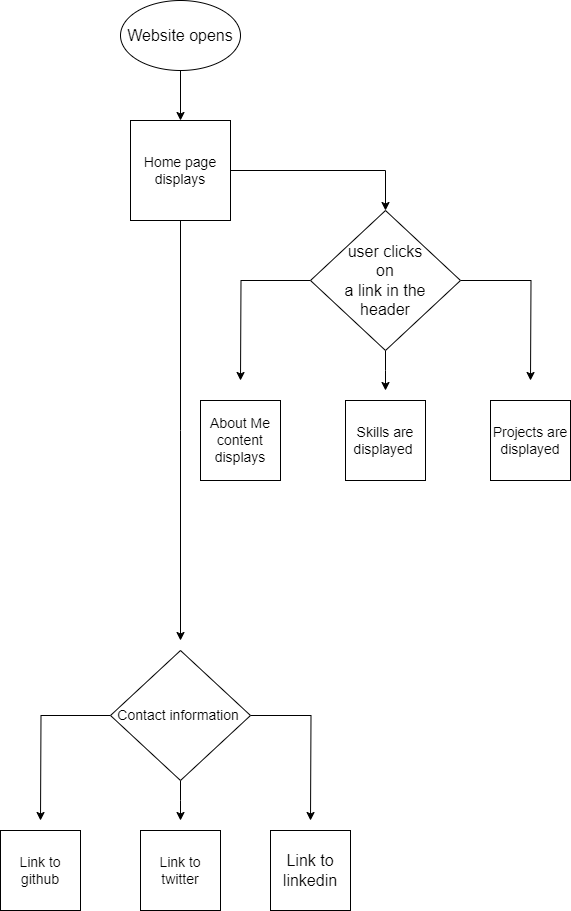

The diagram above was exported from draw.io. Its source (the exported page's mxGraphModel, read from the mxfile embedded in the PNG):
<mxGraphModel dx="1120" dy="478" grid="1" gridSize="10" guides="1" tooltips="1" connect="1" arrows="1" fold="1" page="1" pageScale="1" pageWidth="850" pageHeight="1100" math="0" shadow="0">
  <root>
    <mxCell id="0" />
    <mxCell id="1" parent="0" />
    <mxCell id="5P-pCanGsySrSYOusCnx-3" style="edgeStyle=orthogonalEdgeStyle;rounded=0;orthogonalLoop=1;jettySize=auto;html=1;entryX=0.5;entryY=0;entryDx=0;entryDy=0;" edge="1" parent="1" source="CovUtB91pS1idEFLUB2e-1" target="5P-pCanGsySrSYOusCnx-1">
      <mxGeometry relative="1" as="geometry" />
    </mxCell>
    <mxCell id="CovUtB91pS1idEFLUB2e-1" value="Website opens" style="ellipse;whiteSpace=wrap;html=1;fontSize=16;" parent="1" vertex="1">
      <mxGeometry x="320" width="120" height="70" as="geometry" />
    </mxCell>
    <mxCell id="5P-pCanGsySrSYOusCnx-21" style="edgeStyle=orthogonalEdgeStyle;rounded=0;orthogonalLoop=1;jettySize=auto;html=1;" edge="1" parent="1" source="CovUtB91pS1idEFLUB2e-2">
      <mxGeometry relative="1" as="geometry">
        <mxPoint x="440" y="380" as="targetPoint" />
      </mxGeometry>
    </mxCell>
    <mxCell id="5P-pCanGsySrSYOusCnx-23" style="edgeStyle=orthogonalEdgeStyle;rounded=0;orthogonalLoop=1;jettySize=auto;html=1;" edge="1" parent="1" source="CovUtB91pS1idEFLUB2e-2">
      <mxGeometry relative="1" as="geometry">
        <mxPoint x="585" y="390" as="targetPoint" />
      </mxGeometry>
    </mxCell>
    <mxCell id="5P-pCanGsySrSYOusCnx-24" style="edgeStyle=orthogonalEdgeStyle;rounded=0;orthogonalLoop=1;jettySize=auto;html=1;" edge="1" parent="1" source="CovUtB91pS1idEFLUB2e-2">
      <mxGeometry relative="1" as="geometry">
        <mxPoint x="730" y="380" as="targetPoint" />
      </mxGeometry>
    </mxCell>
    <mxCell id="CovUtB91pS1idEFLUB2e-2" value="user clicks &lt;br&gt;on &lt;br&gt;a link in the &lt;br&gt;header" style="rhombus;whiteSpace=wrap;html=1;fontSize=16;" parent="1" vertex="1">
      <mxGeometry x="510" y="210" width="150" height="140" as="geometry" />
    </mxCell>
    <mxCell id="5P-pCanGsySrSYOusCnx-22" style="edgeStyle=orthogonalEdgeStyle;rounded=0;orthogonalLoop=1;jettySize=auto;html=1;entryX=0.5;entryY=0;entryDx=0;entryDy=0;" edge="1" parent="1" source="5P-pCanGsySrSYOusCnx-1" target="CovUtB91pS1idEFLUB2e-2">
      <mxGeometry relative="1" as="geometry" />
    </mxCell>
    <mxCell id="5P-pCanGsySrSYOusCnx-25" style="edgeStyle=orthogonalEdgeStyle;rounded=0;orthogonalLoop=1;jettySize=auto;html=1;" edge="1" parent="1" source="5P-pCanGsySrSYOusCnx-1">
      <mxGeometry relative="1" as="geometry">
        <mxPoint x="380" y="640" as="targetPoint" />
      </mxGeometry>
    </mxCell>
    <mxCell id="5P-pCanGsySrSYOusCnx-1" value="&lt;font style=&quot;font-size: 14px;&quot;&gt;Home page &lt;br&gt;displays&lt;/font&gt;" style="whiteSpace=wrap;html=1;aspect=fixed;" vertex="1" parent="1">
      <mxGeometry x="330" y="120" width="100" height="100" as="geometry" />
    </mxCell>
    <mxCell id="5P-pCanGsySrSYOusCnx-5" value="&lt;font style=&quot;font-size: 14px;&quot;&gt;About Me content displays&lt;/font&gt;" style="whiteSpace=wrap;html=1;aspect=fixed;" vertex="1" parent="1">
      <mxGeometry x="400" y="400" width="80" height="80" as="geometry" />
    </mxCell>
    <mxCell id="5P-pCanGsySrSYOusCnx-6" value="&lt;font style=&quot;font-size: 14px;&quot;&gt;Skills are displayed&amp;nbsp;&lt;/font&gt;" style="whiteSpace=wrap;html=1;aspect=fixed;" vertex="1" parent="1">
      <mxGeometry x="545" y="400" width="80" height="80" as="geometry" />
    </mxCell>
    <mxCell id="5P-pCanGsySrSYOusCnx-7" value="&lt;font style=&quot;font-size: 14px;&quot;&gt;Projects are displayed&lt;/font&gt;" style="whiteSpace=wrap;html=1;aspect=fixed;" vertex="1" parent="1">
      <mxGeometry x="690" y="400" width="80" height="80" as="geometry" />
    </mxCell>
    <mxCell id="5P-pCanGsySrSYOusCnx-15" style="edgeStyle=orthogonalEdgeStyle;rounded=0;orthogonalLoop=1;jettySize=auto;html=1;" edge="1" parent="1" source="5P-pCanGsySrSYOusCnx-11">
      <mxGeometry relative="1" as="geometry">
        <mxPoint x="240" y="820" as="targetPoint" />
      </mxGeometry>
    </mxCell>
    <mxCell id="5P-pCanGsySrSYOusCnx-16" style="edgeStyle=orthogonalEdgeStyle;rounded=0;orthogonalLoop=1;jettySize=auto;html=1;" edge="1" parent="1" source="5P-pCanGsySrSYOusCnx-11">
      <mxGeometry relative="1" as="geometry">
        <mxPoint x="380" y="820" as="targetPoint" />
      </mxGeometry>
    </mxCell>
    <mxCell id="5P-pCanGsySrSYOusCnx-17" style="edgeStyle=orthogonalEdgeStyle;rounded=0;orthogonalLoop=1;jettySize=auto;html=1;" edge="1" parent="1" source="5P-pCanGsySrSYOusCnx-11">
      <mxGeometry relative="1" as="geometry">
        <mxPoint x="510" y="820" as="targetPoint" />
      </mxGeometry>
    </mxCell>
    <mxCell id="5P-pCanGsySrSYOusCnx-11" value="&lt;font style=&quot;font-size: 14px;&quot;&gt;Contact information&amp;nbsp;&lt;/font&gt;" style="rhombus;whiteSpace=wrap;html=1;" vertex="1" parent="1">
      <mxGeometry x="310" y="650" width="140" height="130" as="geometry" />
    </mxCell>
    <mxCell id="5P-pCanGsySrSYOusCnx-12" value="&lt;font style=&quot;font-size: 14px;&quot;&gt;Link to github&lt;/font&gt;" style="whiteSpace=wrap;html=1;aspect=fixed;" vertex="1" parent="1">
      <mxGeometry x="200" y="830" width="80" height="80" as="geometry" />
    </mxCell>
    <mxCell id="5P-pCanGsySrSYOusCnx-13" value="&lt;font style=&quot;font-size: 14px;&quot;&gt;Link to twitter&lt;/font&gt;" style="whiteSpace=wrap;html=1;aspect=fixed;" vertex="1" parent="1">
      <mxGeometry x="340" y="830" width="80" height="80" as="geometry" />
    </mxCell>
    <mxCell id="5P-pCanGsySrSYOusCnx-14" value="&lt;font size=&quot;3&quot;&gt;Link to linkedin&lt;/font&gt;" style="whiteSpace=wrap;html=1;aspect=fixed;" vertex="1" parent="1">
      <mxGeometry x="470" y="830" width="80" height="80" as="geometry" />
    </mxCell>
  </root>
</mxGraphModel>